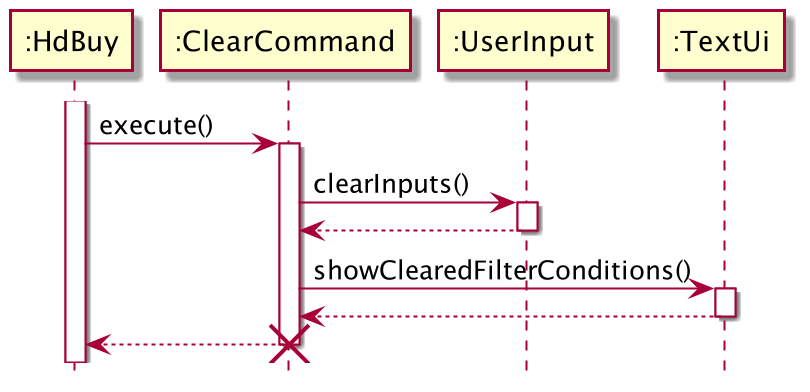

The diagram above was rendered by PlantUML. Its source (embedded in the PNG):
@startuml
'https://plantuml.com/sequence-diagram

hide footbox

activate ":HdBuy"
":HdBuy" -> ":ClearCommand": execute()
        activate ":ClearCommand"
        ":ClearCommand" -> ":UserInput": clearInputs()
        activate ":UserInput"
        ":ClearCommand" <-- ":UserInput"
        deactivate ":UserInput"
        ":ClearCommand" -> ":TextUi": showClearedFilterConditions()
        activate ":TextUi"
        ":ClearCommand" <-- ":TextUi"
        deactivate ":TextUi"
        ":HdBuy" <-- ":ClearCommand"
        destroy ":ClearCommand"
@enduml